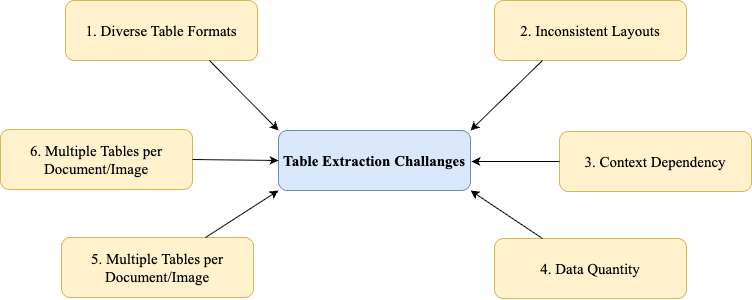

The diagram above was exported from draw.io. Its source (the exported page's mxGraphModel, read from the mxfile embedded in the PNG):
<mxGraphModel dx="788" dy="430" grid="0" gridSize="10" guides="1" tooltips="1" connect="1" arrows="1" fold="1" page="0" pageScale="1" pageWidth="850" pageHeight="1100" math="0" shadow="0">
  <root>
    <mxCell id="0" />
    <mxCell id="1" parent="0" />
    <mxCell id="qsVcEqVT0xMEpfyiaClq-1" value="Table Extraction Challanges" style="rounded=1;whiteSpace=wrap;html=1;fontFamily=Times New Roman;fontSize=15;fontStyle=1;fillColor=#dae8fc;strokeColor=#6c8ebf;" parent="1" vertex="1">
      <mxGeometry x="348" y="179" width="192" height="60" as="geometry" />
    </mxCell>
    <mxCell id="qsVcEqVT0xMEpfyiaClq-2" value="1. Diverse Table Formats" style="rounded=1;whiteSpace=wrap;html=1;fontFamily=Times New Roman;fontSize=15;fillColor=#fff2cc;strokeColor=#d6b656;" parent="1" vertex="1">
      <mxGeometry x="135" y="49" width="192" height="60" as="geometry" />
    </mxCell>
    <mxCell id="qsVcEqVT0xMEpfyiaClq-3" value="3. Context Dependency" style="rounded=1;whiteSpace=wrap;html=1;fontFamily=Times New Roman;fontSize=15;fillColor=#fff2cc;strokeColor=#d6b656;" parent="1" vertex="1">
      <mxGeometry x="629" y="180" width="192" height="60" as="geometry" />
    </mxCell>
    <mxCell id="qsVcEqVT0xMEpfyiaClq-4" value="6. Multiple Tables per Document/Image" style="rounded=1;whiteSpace=wrap;html=1;fontFamily=Times New Roman;fontSize=15;fillColor=#fff2cc;strokeColor=#d6b656;" parent="1" vertex="1">
      <mxGeometry x="70" y="178" width="192" height="60" as="geometry" />
    </mxCell>
    <mxCell id="qsVcEqVT0xMEpfyiaClq-5" value="5. Multiple Tables per Document/Image" style="rounded=1;whiteSpace=wrap;html=1;fontFamily=Times New Roman;fontSize=15;fillColor=#fff2cc;strokeColor=#d6b656;" parent="1" vertex="1">
      <mxGeometry x="131" y="286" width="192" height="60" as="geometry" />
    </mxCell>
    <mxCell id="qsVcEqVT0xMEpfyiaClq-6" value="2. Inconsistent Layouts" style="rounded=1;whiteSpace=wrap;html=1;fontFamily=Times New Roman;fontSize=15;fillColor=#fff2cc;strokeColor=#d6b656;" parent="1" vertex="1">
      <mxGeometry x="564" y="49" width="192" height="60" as="geometry" />
    </mxCell>
    <mxCell id="qsVcEqVT0xMEpfyiaClq-7" value="4. Data Quantity" style="rounded=1;whiteSpace=wrap;html=1;fontFamily=Times New Roman;fontSize=15;fillColor=#fff2cc;strokeColor=#d6b656;" parent="1" vertex="1">
      <mxGeometry x="564" y="287" width="192" height="60" as="geometry" />
    </mxCell>
    <mxCell id="qsVcEqVT0xMEpfyiaClq-9" value="" style="endArrow=classic;html=1;rounded=0;exitX=0.75;exitY=1;exitDx=0;exitDy=0;entryX=0;entryY=0;entryDx=0;entryDy=0;" parent="1" source="qsVcEqVT0xMEpfyiaClq-2" target="qsVcEqVT0xMEpfyiaClq-1" edge="1">
      <mxGeometry width="50" height="50" relative="1" as="geometry">
        <mxPoint x="408" y="287" as="sourcePoint" />
        <mxPoint x="458" y="237" as="targetPoint" />
      </mxGeometry>
    </mxCell>
    <mxCell id="qsVcEqVT0xMEpfyiaClq-11" value="" style="endArrow=classic;html=1;rounded=0;exitX=1;exitY=0.5;exitDx=0;exitDy=0;entryX=0;entryY=0.5;entryDx=0;entryDy=0;" parent="1" source="qsVcEqVT0xMEpfyiaClq-4" target="qsVcEqVT0xMEpfyiaClq-1" edge="1">
      <mxGeometry width="50" height="50" relative="1" as="geometry">
        <mxPoint x="289" y="119" as="sourcePoint" />
        <mxPoint x="358" y="191" as="targetPoint" />
      </mxGeometry>
    </mxCell>
    <mxCell id="qsVcEqVT0xMEpfyiaClq-12" value="" style="endArrow=classic;html=1;rounded=0;exitX=0.75;exitY=0;exitDx=0;exitDy=0;entryX=0;entryY=1;entryDx=0;entryDy=0;" parent="1" source="qsVcEqVT0xMEpfyiaClq-5" target="qsVcEqVT0xMEpfyiaClq-1" edge="1">
      <mxGeometry width="50" height="50" relative="1" as="geometry">
        <mxPoint x="299" y="129" as="sourcePoint" />
        <mxPoint x="368" y="201" as="targetPoint" />
      </mxGeometry>
    </mxCell>
    <mxCell id="qsVcEqVT0xMEpfyiaClq-13" value="" style="endArrow=classic;html=1;rounded=0;exitX=0.25;exitY=1;exitDx=0;exitDy=0;entryX=1;entryY=0;entryDx=0;entryDy=0;" parent="1" source="qsVcEqVT0xMEpfyiaClq-6" target="qsVcEqVT0xMEpfyiaClq-1" edge="1">
      <mxGeometry width="50" height="50" relative="1" as="geometry">
        <mxPoint x="309" y="139" as="sourcePoint" />
        <mxPoint x="378" y="211" as="targetPoint" />
      </mxGeometry>
    </mxCell>
    <mxCell id="qsVcEqVT0xMEpfyiaClq-14" value="" style="endArrow=classic;html=1;rounded=0;exitX=0;exitY=0.5;exitDx=0;exitDy=0;" parent="1" source="qsVcEqVT0xMEpfyiaClq-3" edge="1">
      <mxGeometry width="50" height="50" relative="1" as="geometry">
        <mxPoint x="319" y="149" as="sourcePoint" />
        <mxPoint x="541" y="210" as="targetPoint" />
      </mxGeometry>
    </mxCell>
    <mxCell id="qsVcEqVT0xMEpfyiaClq-15" value="" style="endArrow=classic;html=1;rounded=0;exitX=0.25;exitY=0;exitDx=0;exitDy=0;entryX=1;entryY=1;entryDx=0;entryDy=0;" parent="1" source="qsVcEqVT0xMEpfyiaClq-7" target="qsVcEqVT0xMEpfyiaClq-1" edge="1">
      <mxGeometry width="50" height="50" relative="1" as="geometry">
        <mxPoint x="329" y="159" as="sourcePoint" />
        <mxPoint x="398" y="231" as="targetPoint" />
      </mxGeometry>
    </mxCell>
  </root>
</mxGraphModel>